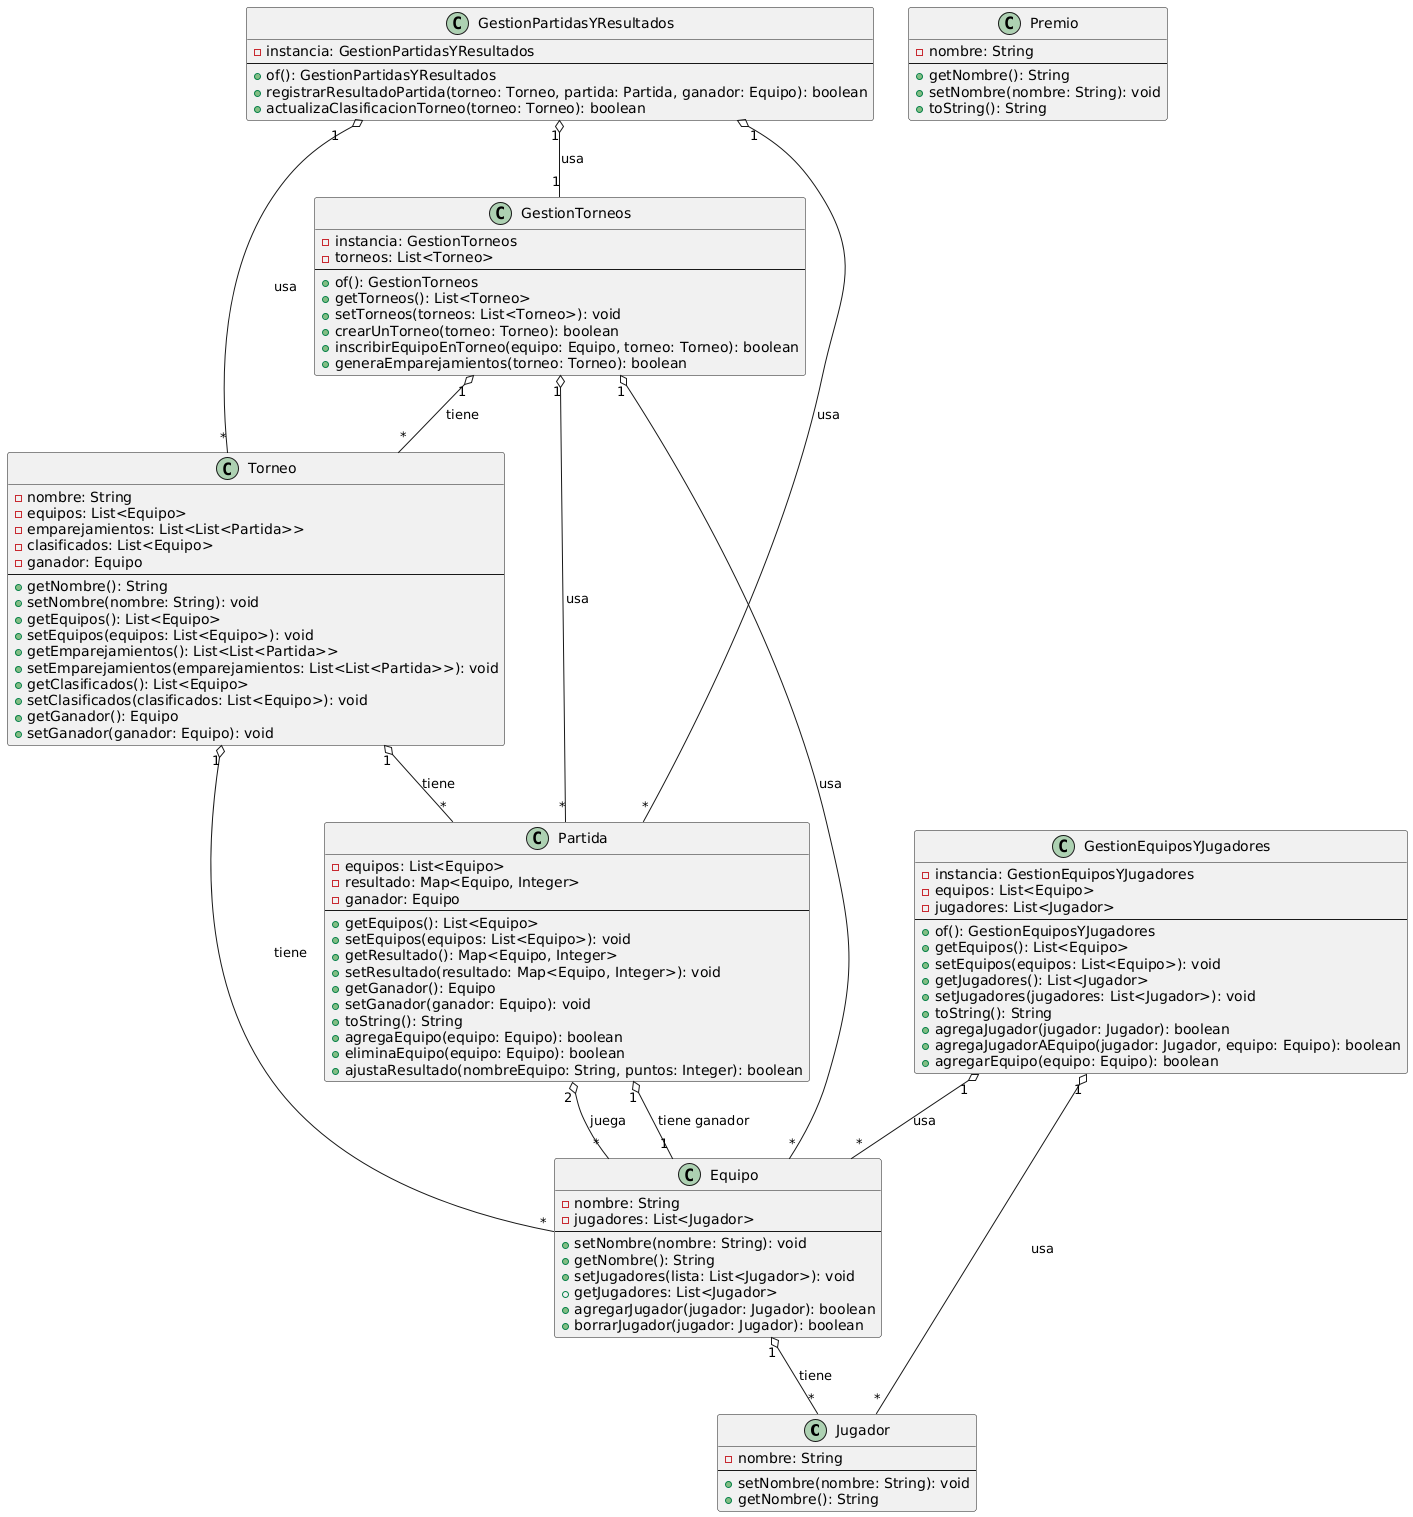

The diagram above was rendered by PlantUML. Its source (embedded in the PNG):
@startuml
' Diagrama de Clases UML - Sistema de gestión de torneos para e-sports

' Clases de Entidad

class Jugador {
  -nombre: String
  --
  +setNombre(nombre: String): void
  +getNombre(): String
}

class Equipo {
  -nombre: String
  -jugadores: List<Jugador>
  --
  +setNombre(nombre: String): void
  +getNombre(): String
  +setJugadores(lista: List<Jugador>): void
  +getJugadores: List<Jugador>
  +agregarJugador(jugador: Jugador): boolean
  +borrarJugador(jugador: Jugador): boolean
}

class Torneo {
  -nombre: String
  -equipos: List<Equipo>
  -emparejamientos: List<List<Partida>>
  -clasificados: List<Equipo>
  -ganador: Equipo
  --
  + getNombre(): String
  + setNombre(nombre: String): void
  + getEquipos(): List<Equipo>
  + setEquipos(equipos: List<Equipo>): void
  + getEmparejamientos(): List<List<Partida>>
  + setEmparejamientos(emparejamientos: List<List<Partida>>): void
  + getClasificados(): List<Equipo>
  + setClasificados(clasificados: List<Equipo>): void
  + getGanador(): Equipo
  + setGanador(ganador: Equipo): void
}

class Partida {
  - equipos: List<Equipo>
  - resultado: Map<Equipo, Integer>
  - ganador: Equipo
  --
  + getEquipos(): List<Equipo>
  + setEquipos(equipos: List<Equipo>): void
  + getResultado(): Map<Equipo, Integer>
  + setResultado(resultado: Map<Equipo, Integer>): void
  + getGanador(): Equipo
  + setGanador(ganador: Equipo): void
  + toString(): String
  + agregaEquipo(equipo: Equipo): boolean
  + eliminaEquipo(equipo: Equipo): boolean
  + ajustaResultado(nombreEquipo: String, puntos: Integer): boolean
}

class Premio {
  - nombre: String
  --
  + getNombre(): String
  + setNombre(nombre: String): void
  + toString(): String
}

' Clases de Control

class GestionEquiposYJugadores {
  - instancia: GestionEquiposYJugadores
  - equipos: List<Equipo>
  - jugadores: List<Jugador>
  --
  + of(): GestionEquiposYJugadores
  + getEquipos(): List<Equipo>
  + setEquipos(equipos: List<Equipo>): void
  + getJugadores(): List<Jugador>
  + setJugadores(jugadores: List<Jugador>): void
  + toString(): String
  + agregaJugador(jugador: Jugador): boolean
  + agregaJugadorAEquipo(jugador: Jugador, equipo: Equipo): boolean
  + agregarEquipo(equipo: Equipo): boolean
}

class GestionPartidasYResultados {
  - instancia: GestionPartidasYResultados
  --
  + of(): GestionPartidasYResultados
  + registrarResultadoPartida(torneo: Torneo, partida: Partida, ganador: Equipo): boolean
  + actualizaClasificacionTorneo(torneo: Torneo): boolean
}

class GestionTorneos {
  - instancia: GestionTorneos
  - torneos: List<Torneo>
  --
  + of(): GestionTorneos
  + getTorneos(): List<Torneo>
  + setTorneos(torneos: List<Torneo>): void
  + crearUnTorneo(torneo: Torneo): boolean
  + inscribirEquipoEnTorneo(equipo: Equipo, torneo: Torneo): boolean
  + generaEmparejamientos(torneo: Torneo): boolean
}


' Relaciones
GestionTorneos "1" o-- "*" Torneo : tiene
GestionTorneos "1" o-- "*" Equipo : usa
GestionTorneos "1" o-- "*" Partida : usa

GestionPartidasYResultados "1" o-- "*" Torneo : usa
GestionPartidasYResultados "1" o-- "*" Partida : usa
GestionPartidasYResultados "1" o-- "1" GestionTorneos : usa

GestionEquiposYJugadores "1" o-- "*" Equipo : usa
GestionEquiposYJugadores "1" o-- "*" Jugador : usa

Equipo "1" o-- "*" Jugador : tiene

Torneo "1" o-- "*" Equipo : tiene
Torneo "1" o-- "*" Partida : tiene

Partida "2" o-- "*" Equipo : juega
Partida "1" o-- "1" Equipo : tiene ganador
@enduml